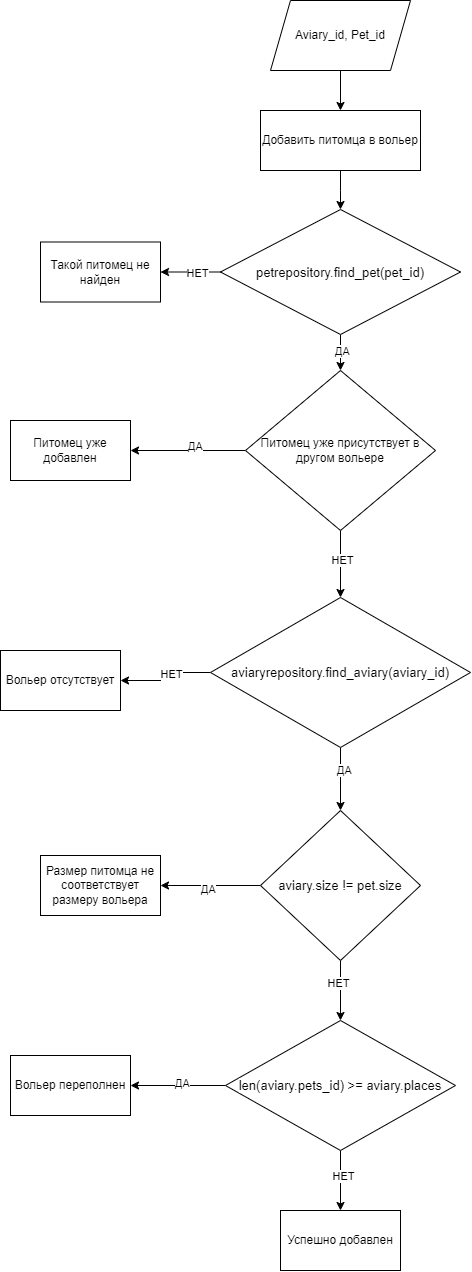

The diagram above was exported from draw.io. Its source (the exported page's mxGraphModel, read from the mxfile embedded in the PNG):
<mxGraphModel dx="2760" dy="1260" grid="1" gridSize="10" guides="1" tooltips="1" connect="1" arrows="1" fold="1" page="1" pageScale="1" pageWidth="1169" pageHeight="827" math="0" shadow="0">
  <root>
    <mxCell id="0" />
    <mxCell id="1" parent="0" />
    <mxCell id="PF6phJb_qa_TMsf6qiaw-3" value="" style="edgeStyle=orthogonalEdgeStyle;rounded=0;orthogonalLoop=1;jettySize=auto;html=1;" edge="1" parent="1" source="PF6phJb_qa_TMsf6qiaw-1" target="PF6phJb_qa_TMsf6qiaw-2">
      <mxGeometry relative="1" as="geometry" />
    </mxCell>
    <mxCell id="PF6phJb_qa_TMsf6qiaw-1" value="Aviary_id, Pet_id" style="shape=parallelogram;perimeter=parallelogramPerimeter;whiteSpace=wrap;html=1;fixedSize=1;" vertex="1" parent="1">
      <mxGeometry x="420" y="80" width="140" height="70" as="geometry" />
    </mxCell>
    <mxCell id="PF6phJb_qa_TMsf6qiaw-7" value="" style="edgeStyle=orthogonalEdgeStyle;rounded=0;orthogonalLoop=1;jettySize=auto;html=1;" edge="1" parent="1" source="PF6phJb_qa_TMsf6qiaw-2" target="PF6phJb_qa_TMsf6qiaw-6">
      <mxGeometry relative="1" as="geometry" />
    </mxCell>
    <mxCell id="PF6phJb_qa_TMsf6qiaw-2" value="Добавить питомца в вольер" style="whiteSpace=wrap;html=1;" vertex="1" parent="1">
      <mxGeometry x="410" y="190" width="160" height="60" as="geometry" />
    </mxCell>
    <mxCell id="PF6phJb_qa_TMsf6qiaw-9" value="" style="edgeStyle=orthogonalEdgeStyle;rounded=0;orthogonalLoop=1;jettySize=auto;html=1;" edge="1" parent="1" source="PF6phJb_qa_TMsf6qiaw-6" target="PF6phJb_qa_TMsf6qiaw-8">
      <mxGeometry relative="1" as="geometry" />
    </mxCell>
    <mxCell id="PF6phJb_qa_TMsf6qiaw-10" value="НЕТ" style="edgeLabel;html=1;align=center;verticalAlign=middle;resizable=0;points=[];" vertex="1" connectable="0" parent="PF6phJb_qa_TMsf6qiaw-9">
      <mxGeometry x="-0.1914" relative="1" as="geometry">
        <mxPoint as="offset" />
      </mxGeometry>
    </mxCell>
    <mxCell id="PF6phJb_qa_TMsf6qiaw-14" value="" style="edgeStyle=orthogonalEdgeStyle;rounded=0;orthogonalLoop=1;jettySize=auto;html=1;" edge="1" parent="1" source="PF6phJb_qa_TMsf6qiaw-6" target="PF6phJb_qa_TMsf6qiaw-13">
      <mxGeometry relative="1" as="geometry" />
    </mxCell>
    <mxCell id="PF6phJb_qa_TMsf6qiaw-15" value="ДА" style="edgeLabel;html=1;align=center;verticalAlign=middle;resizable=0;points=[];" vertex="1" connectable="0" parent="PF6phJb_qa_TMsf6qiaw-14">
      <mxGeometry x="-0.2624" y="1" relative="1" as="geometry">
        <mxPoint as="offset" />
      </mxGeometry>
    </mxCell>
    <mxCell id="PF6phJb_qa_TMsf6qiaw-6" value="&lt;span style=&quot;font-family: -apple-system, BlinkMacSystemFont, Roboto, &amp;quot;Open Sans&amp;quot;, &amp;quot;Helvetica Neue&amp;quot;, &amp;quot;Noto Sans Armenian&amp;quot;, &amp;quot;Noto Sans Bengali&amp;quot;, &amp;quot;Noto Sans Cherokee&amp;quot;, &amp;quot;Noto Sans Devanagari&amp;quot;, &amp;quot;Noto Sans Ethiopic&amp;quot;, &amp;quot;Noto Sans Georgian&amp;quot;, &amp;quot;Noto Sans Hebrew&amp;quot;, &amp;quot;Noto Sans Kannada&amp;quot;, &amp;quot;Noto Sans Khmer&amp;quot;, &amp;quot;Noto Sans Lao&amp;quot;, &amp;quot;Noto Sans Osmanya&amp;quot;, &amp;quot;Noto Sans Tamil&amp;quot;, &amp;quot;Noto Sans Telugu&amp;quot;, &amp;quot;Noto Sans Thai&amp;quot;, sans-serif; font-size: 13px; text-align: left; background-color: rgb(255, 255, 255);&quot;&gt;petrepository.find_pet(pet_id)&lt;/span&gt;" style="rhombus;whiteSpace=wrap;html=1;" vertex="1" parent="1">
      <mxGeometry x="370" y="289" width="240" height="125" as="geometry" />
    </mxCell>
    <mxCell id="PF6phJb_qa_TMsf6qiaw-8" value="Такой питомец не найден" style="whiteSpace=wrap;html=1;" vertex="1" parent="1">
      <mxGeometry x="190" y="321.5" width="120" height="60" as="geometry" />
    </mxCell>
    <mxCell id="PF6phJb_qa_TMsf6qiaw-17" value="" style="edgeStyle=orthogonalEdgeStyle;rounded=0;orthogonalLoop=1;jettySize=auto;html=1;" edge="1" parent="1" source="PF6phJb_qa_TMsf6qiaw-13" target="PF6phJb_qa_TMsf6qiaw-16">
      <mxGeometry relative="1" as="geometry" />
    </mxCell>
    <mxCell id="PF6phJb_qa_TMsf6qiaw-18" value="ДА" style="edgeLabel;html=1;align=center;verticalAlign=middle;resizable=0;points=[];" vertex="1" connectable="0" parent="PF6phJb_qa_TMsf6qiaw-17">
      <mxGeometry x="-0.1026" y="-5" relative="1" as="geometry">
        <mxPoint as="offset" />
      </mxGeometry>
    </mxCell>
    <mxCell id="PF6phJb_qa_TMsf6qiaw-20" value="" style="edgeStyle=orthogonalEdgeStyle;rounded=0;orthogonalLoop=1;jettySize=auto;html=1;" edge="1" parent="1" source="PF6phJb_qa_TMsf6qiaw-13" target="PF6phJb_qa_TMsf6qiaw-19">
      <mxGeometry relative="1" as="geometry" />
    </mxCell>
    <mxCell id="PF6phJb_qa_TMsf6qiaw-21" value="НЕТ" style="edgeLabel;html=1;align=center;verticalAlign=middle;resizable=0;points=[];" vertex="1" connectable="0" parent="PF6phJb_qa_TMsf6qiaw-20">
      <mxGeometry x="-0.15" y="1" relative="1" as="geometry">
        <mxPoint as="offset" />
      </mxGeometry>
    </mxCell>
    <mxCell id="PF6phJb_qa_TMsf6qiaw-13" value="Питомец уже присутствует в другом вольере" style="rhombus;whiteSpace=wrap;html=1;" vertex="1" parent="1">
      <mxGeometry x="395" y="450" width="190" height="160" as="geometry" />
    </mxCell>
    <mxCell id="PF6phJb_qa_TMsf6qiaw-16" value="Питомец уже добавлен" style="whiteSpace=wrap;html=1;" vertex="1" parent="1">
      <mxGeometry x="160" y="500" width="120" height="60" as="geometry" />
    </mxCell>
    <mxCell id="PF6phJb_qa_TMsf6qiaw-23" value="" style="edgeStyle=orthogonalEdgeStyle;rounded=0;orthogonalLoop=1;jettySize=auto;html=1;" edge="1" parent="1" source="PF6phJb_qa_TMsf6qiaw-19" target="PF6phJb_qa_TMsf6qiaw-22">
      <mxGeometry relative="1" as="geometry" />
    </mxCell>
    <mxCell id="PF6phJb_qa_TMsf6qiaw-24" value="НЕТ" style="edgeLabel;html=1;align=center;verticalAlign=middle;resizable=0;points=[];" vertex="1" connectable="0" parent="PF6phJb_qa_TMsf6qiaw-23">
      <mxGeometry x="-0.1644" y="1" relative="1" as="geometry">
        <mxPoint as="offset" />
      </mxGeometry>
    </mxCell>
    <mxCell id="PF6phJb_qa_TMsf6qiaw-26" value="" style="edgeStyle=orthogonalEdgeStyle;rounded=0;orthogonalLoop=1;jettySize=auto;html=1;" edge="1" parent="1" source="PF6phJb_qa_TMsf6qiaw-19" target="PF6phJb_qa_TMsf6qiaw-25">
      <mxGeometry relative="1" as="geometry" />
    </mxCell>
    <mxCell id="PF6phJb_qa_TMsf6qiaw-27" value="ДА" style="edgeLabel;html=1;align=center;verticalAlign=middle;resizable=0;points=[];" vertex="1" connectable="0" parent="PF6phJb_qa_TMsf6qiaw-26">
      <mxGeometry x="-0.2939" y="3" relative="1" as="geometry">
        <mxPoint as="offset" />
      </mxGeometry>
    </mxCell>
    <mxCell id="PF6phJb_qa_TMsf6qiaw-19" value="&lt;span style=&quot;font-family: -apple-system, BlinkMacSystemFont, Roboto, &amp;quot;Open Sans&amp;quot;, &amp;quot;Helvetica Neue&amp;quot;, &amp;quot;Noto Sans Armenian&amp;quot;, &amp;quot;Noto Sans Bengali&amp;quot;, &amp;quot;Noto Sans Cherokee&amp;quot;, &amp;quot;Noto Sans Devanagari&amp;quot;, &amp;quot;Noto Sans Ethiopic&amp;quot;, &amp;quot;Noto Sans Georgian&amp;quot;, &amp;quot;Noto Sans Hebrew&amp;quot;, &amp;quot;Noto Sans Kannada&amp;quot;, &amp;quot;Noto Sans Khmer&amp;quot;, &amp;quot;Noto Sans Lao&amp;quot;, &amp;quot;Noto Sans Osmanya&amp;quot;, &amp;quot;Noto Sans Tamil&amp;quot;, &amp;quot;Noto Sans Telugu&amp;quot;, &amp;quot;Noto Sans Thai&amp;quot;, sans-serif; font-size: 13px; text-align: left; background-color: rgb(255, 255, 255);&quot;&gt;aviaryrepository.find_aviary(aviary_id)&lt;/span&gt;" style="rhombus;whiteSpace=wrap;html=1;" vertex="1" parent="1">
      <mxGeometry x="360" y="677" width="260" height="150" as="geometry" />
    </mxCell>
    <mxCell id="PF6phJb_qa_TMsf6qiaw-22" value="Вольер отсутствует" style="whiteSpace=wrap;html=1;" vertex="1" parent="1">
      <mxGeometry x="150" y="730" width="120" height="60" as="geometry" />
    </mxCell>
    <mxCell id="PF6phJb_qa_TMsf6qiaw-29" value="" style="edgeStyle=orthogonalEdgeStyle;rounded=0;orthogonalLoop=1;jettySize=auto;html=1;" edge="1" parent="1" source="PF6phJb_qa_TMsf6qiaw-25" target="PF6phJb_qa_TMsf6qiaw-28">
      <mxGeometry relative="1" as="geometry" />
    </mxCell>
    <mxCell id="PF6phJb_qa_TMsf6qiaw-30" value="ДА" style="edgeLabel;html=1;align=center;verticalAlign=middle;resizable=0;points=[];" vertex="1" connectable="0" parent="PF6phJb_qa_TMsf6qiaw-29">
      <mxGeometry x="0.052" y="3" relative="1" as="geometry">
        <mxPoint as="offset" />
      </mxGeometry>
    </mxCell>
    <mxCell id="PF6phJb_qa_TMsf6qiaw-34" value="" style="edgeStyle=orthogonalEdgeStyle;rounded=0;orthogonalLoop=1;jettySize=auto;html=1;" edge="1" parent="1" source="PF6phJb_qa_TMsf6qiaw-25" target="PF6phJb_qa_TMsf6qiaw-33">
      <mxGeometry relative="1" as="geometry" />
    </mxCell>
    <mxCell id="PF6phJb_qa_TMsf6qiaw-35" value="НЕТ" style="edgeLabel;html=1;align=center;verticalAlign=middle;resizable=0;points=[];" vertex="1" connectable="0" parent="PF6phJb_qa_TMsf6qiaw-34">
      <mxGeometry x="-0.28" y="-3" relative="1" as="geometry">
        <mxPoint as="offset" />
      </mxGeometry>
    </mxCell>
    <mxCell id="PF6phJb_qa_TMsf6qiaw-25" value="&lt;span style=&quot;font-family: -apple-system, BlinkMacSystemFont, Roboto, &amp;quot;Open Sans&amp;quot;, &amp;quot;Helvetica Neue&amp;quot;, &amp;quot;Noto Sans Armenian&amp;quot;, &amp;quot;Noto Sans Bengali&amp;quot;, &amp;quot;Noto Sans Cherokee&amp;quot;, &amp;quot;Noto Sans Devanagari&amp;quot;, &amp;quot;Noto Sans Ethiopic&amp;quot;, &amp;quot;Noto Sans Georgian&amp;quot;, &amp;quot;Noto Sans Hebrew&amp;quot;, &amp;quot;Noto Sans Kannada&amp;quot;, &amp;quot;Noto Sans Khmer&amp;quot;, &amp;quot;Noto Sans Lao&amp;quot;, &amp;quot;Noto Sans Osmanya&amp;quot;, &amp;quot;Noto Sans Tamil&amp;quot;, &amp;quot;Noto Sans Telugu&amp;quot;, &amp;quot;Noto Sans Thai&amp;quot;, sans-serif; font-size: 13px; text-align: left; background-color: rgb(255, 255, 255);&quot;&gt;aviary.size != pet.size&lt;/span&gt;" style="rhombus;whiteSpace=wrap;html=1;" vertex="1" parent="1">
      <mxGeometry x="410" y="890" width="160" height="150" as="geometry" />
    </mxCell>
    <mxCell id="PF6phJb_qa_TMsf6qiaw-28" value="Размер питомца не соответствует размеру вольера" style="whiteSpace=wrap;html=1;" vertex="1" parent="1">
      <mxGeometry x="190" y="935" width="120" height="60" as="geometry" />
    </mxCell>
    <mxCell id="PF6phJb_qa_TMsf6qiaw-37" value="" style="edgeStyle=orthogonalEdgeStyle;rounded=0;orthogonalLoop=1;jettySize=auto;html=1;" edge="1" parent="1" source="PF6phJb_qa_TMsf6qiaw-33" target="PF6phJb_qa_TMsf6qiaw-36">
      <mxGeometry relative="1" as="geometry" />
    </mxCell>
    <mxCell id="PF6phJb_qa_TMsf6qiaw-38" value="ДА" style="edgeLabel;html=1;align=center;verticalAlign=middle;resizable=0;points=[];" vertex="1" connectable="0" parent="PF6phJb_qa_TMsf6qiaw-37">
      <mxGeometry x="-0.0607" y="-3" relative="1" as="geometry">
        <mxPoint as="offset" />
      </mxGeometry>
    </mxCell>
    <mxCell id="PF6phJb_qa_TMsf6qiaw-40" value="" style="edgeStyle=orthogonalEdgeStyle;rounded=0;orthogonalLoop=1;jettySize=auto;html=1;" edge="1" parent="1" source="PF6phJb_qa_TMsf6qiaw-33" target="PF6phJb_qa_TMsf6qiaw-39">
      <mxGeometry relative="1" as="geometry" />
    </mxCell>
    <mxCell id="PF6phJb_qa_TMsf6qiaw-41" value="НЕТ" style="edgeLabel;html=1;align=center;verticalAlign=middle;resizable=0;points=[];" vertex="1" connectable="0" parent="PF6phJb_qa_TMsf6qiaw-40">
      <mxGeometry x="-0.1652" y="2" relative="1" as="geometry">
        <mxPoint as="offset" />
      </mxGeometry>
    </mxCell>
    <mxCell id="PF6phJb_qa_TMsf6qiaw-33" value="&lt;span style=&quot;font-family: -apple-system, BlinkMacSystemFont, Roboto, &amp;quot;Open Sans&amp;quot;, &amp;quot;Helvetica Neue&amp;quot;, &amp;quot;Noto Sans Armenian&amp;quot;, &amp;quot;Noto Sans Bengali&amp;quot;, &amp;quot;Noto Sans Cherokee&amp;quot;, &amp;quot;Noto Sans Devanagari&amp;quot;, &amp;quot;Noto Sans Ethiopic&amp;quot;, &amp;quot;Noto Sans Georgian&amp;quot;, &amp;quot;Noto Sans Hebrew&amp;quot;, &amp;quot;Noto Sans Kannada&amp;quot;, &amp;quot;Noto Sans Khmer&amp;quot;, &amp;quot;Noto Sans Lao&amp;quot;, &amp;quot;Noto Sans Osmanya&amp;quot;, &amp;quot;Noto Sans Tamil&amp;quot;, &amp;quot;Noto Sans Telugu&amp;quot;, &amp;quot;Noto Sans Thai&amp;quot;, sans-serif; font-size: 13px; text-align: left; background-color: rgb(255, 255, 255);&quot;&gt;len(aviary.pets_id) &amp;gt;= aviary.places&lt;/span&gt;" style="rhombus;whiteSpace=wrap;html=1;" vertex="1" parent="1">
      <mxGeometry x="375" y="1100" width="230" height="130" as="geometry" />
    </mxCell>
    <mxCell id="PF6phJb_qa_TMsf6qiaw-36" value="Вольер переполнен" style="whiteSpace=wrap;html=1;" vertex="1" parent="1">
      <mxGeometry x="160" y="1135" width="120" height="60" as="geometry" />
    </mxCell>
    <mxCell id="PF6phJb_qa_TMsf6qiaw-39" value="Успешно добавлен" style="whiteSpace=wrap;html=1;" vertex="1" parent="1">
      <mxGeometry x="430" y="1290" width="120" height="60" as="geometry" />
    </mxCell>
  </root>
</mxGraphModel>